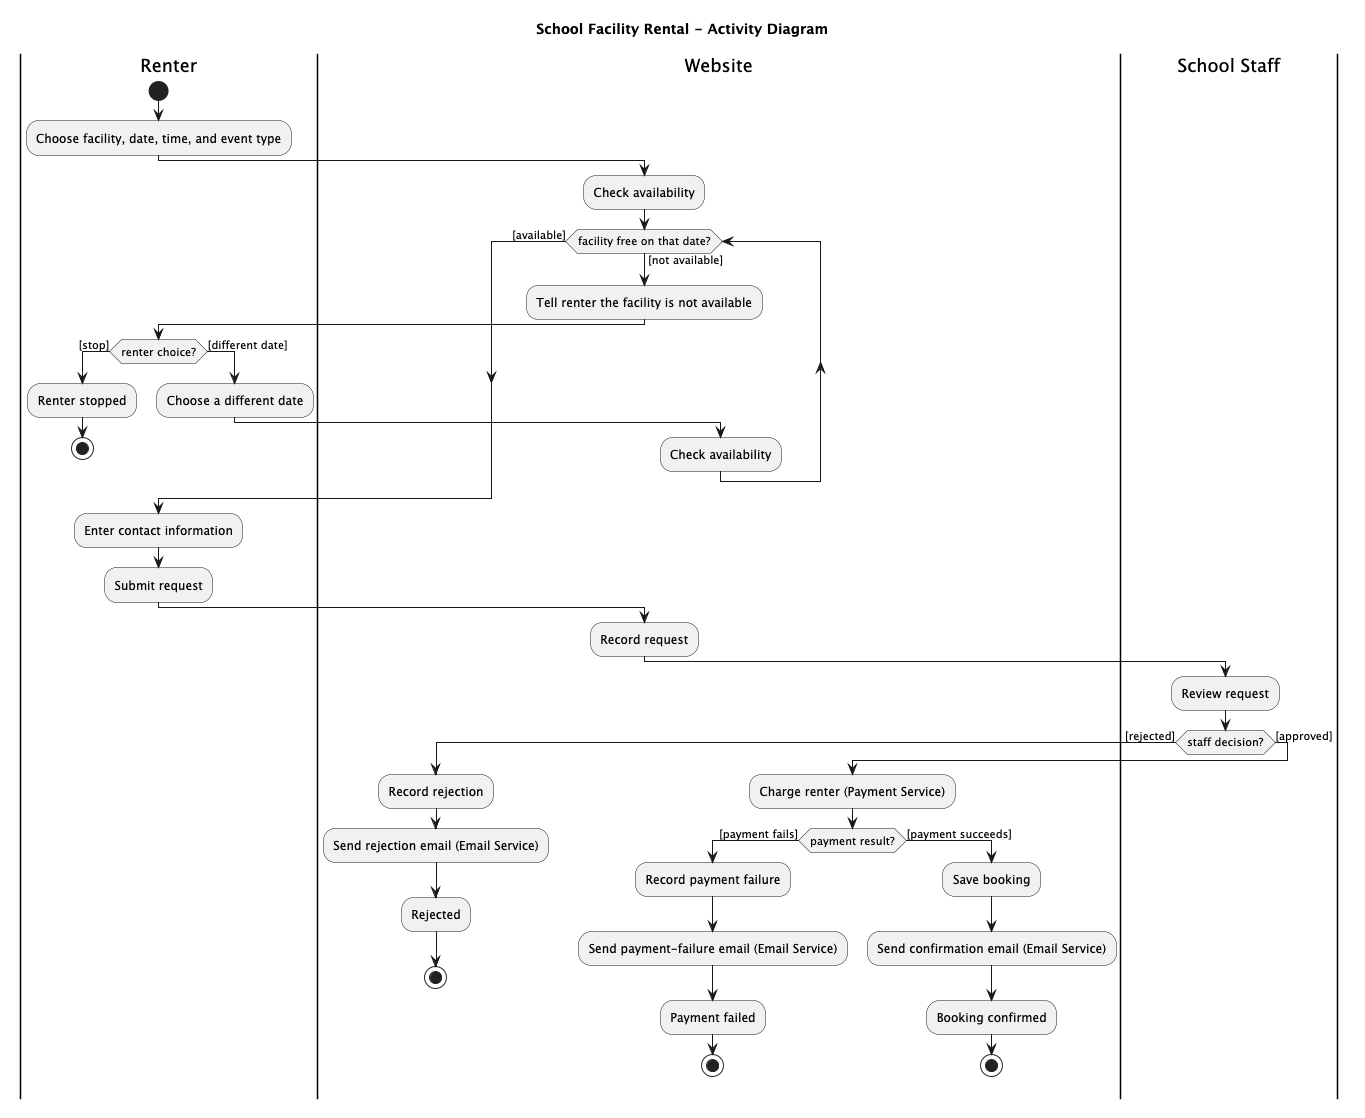

The diagram above was rendered by PlantUML. Its source (embedded in the PNG):
@startuml
title School Facility Rental - Activity Diagram
skinparam shadowing false
skinparam linetype ortho

|Renter|
start
:Choose facility, date, time, and event type;

|Website|
:Check availability;

while (facility free on that date?) is ([not available])
  :Tell renter the facility is not available;
  |Renter|
  if (renter choice?) then ([stop])
    :Renter stopped;
    stop
  else ([different date])
    :Choose a different date;
    |Website|
    :Check availability;
  endif
endwhile ([available])

|Renter|
:Enter contact information;
:Submit request;

|Website|
:Record request;

|School Staff|
:Review request;

if (staff decision?) then ([rejected])
  |Website|
  :Record rejection;
  :Send rejection email (Email Service);
  :Rejected;
  stop
else ([approved])
  |Website|
  :Charge renter (Payment Service);
  if (payment result?) then ([payment fails])
    :Record payment failure;
    :Send payment-failure email (Email Service);
    :Payment failed;
    stop
  else ([payment succeeds])
    :Save booking;
    :Send confirmation email (Email Service);
    :Booking confirmed;
    stop
  endif
endif

@enduml